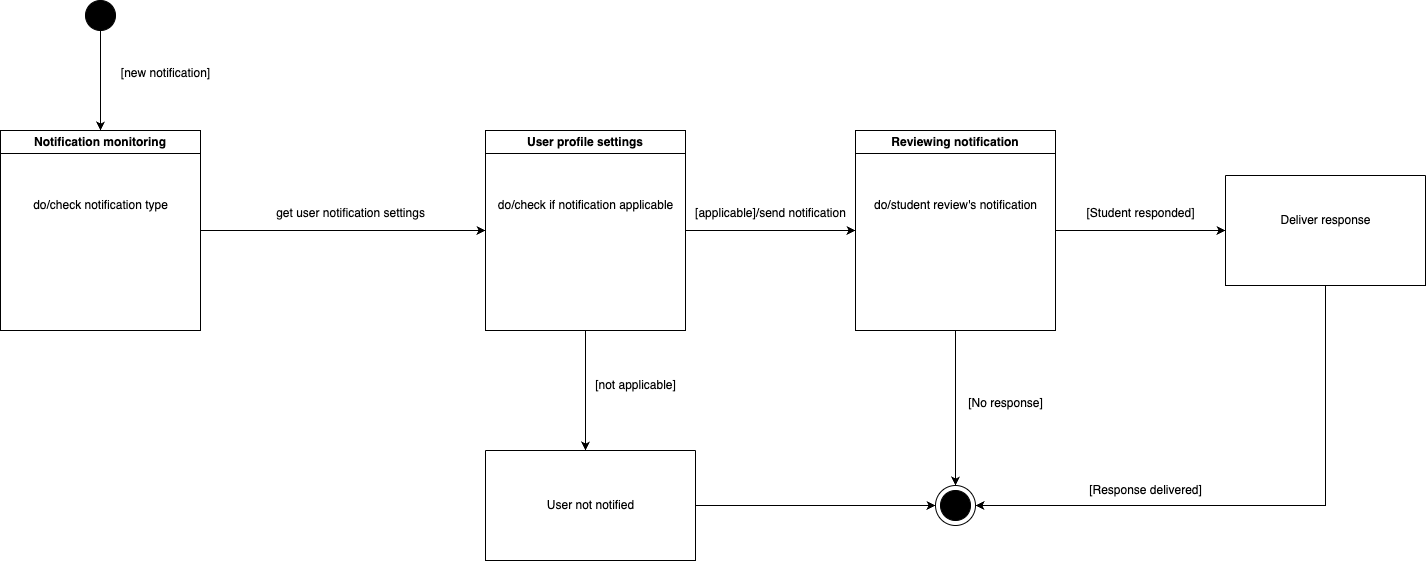

The diagram above was exported from draw.io. Its source (the exported page's mxGraphModel, read from the mxfile embedded in the PNG):
<mxGraphModel dx="1363" dy="761" grid="1" gridSize="10" guides="1" tooltips="1" connect="1" arrows="1" fold="1" page="1" pageScale="1" pageWidth="827" pageHeight="1169" math="0" shadow="0">
  <root>
    <mxCell id="0" />
    <mxCell id="1" parent="0" />
    <mxCell id="-mTPZF1IXxDro11lRGje-3" style="edgeStyle=orthogonalEdgeStyle;rounded=0;orthogonalLoop=1;jettySize=auto;html=1;entryX=0.5;entryY=0;entryDx=0;entryDy=0;" edge="1" parent="1" source="-mTPZF1IXxDro11lRGje-1" target="-mTPZF1IXxDro11lRGje-2">
      <mxGeometry relative="1" as="geometry" />
    </mxCell>
    <mxCell id="-mTPZF1IXxDro11lRGje-1" value="" style="ellipse;whiteSpace=wrap;html=1;aspect=fixed;fillColor=#000000;" vertex="1" parent="1">
      <mxGeometry x="160" y="80" width="30" height="30" as="geometry" />
    </mxCell>
    <mxCell id="-mTPZF1IXxDro11lRGje-7" style="edgeStyle=orthogonalEdgeStyle;rounded=0;orthogonalLoop=1;jettySize=auto;html=1;entryX=0;entryY=0.5;entryDx=0;entryDy=0;" edge="1" parent="1" source="-mTPZF1IXxDro11lRGje-2" target="-mTPZF1IXxDro11lRGje-6">
      <mxGeometry relative="1" as="geometry" />
    </mxCell>
    <mxCell id="-mTPZF1IXxDro11lRGje-2" value="Notification monitoring" style="swimlane;whiteSpace=wrap;html=1;" vertex="1" parent="1">
      <mxGeometry x="75" y="210" width="200" height="200" as="geometry" />
    </mxCell>
    <mxCell id="-mTPZF1IXxDro11lRGje-5" value="do/check notification type" style="text;html=1;align=center;verticalAlign=middle;resizable=0;points=[];autosize=1;strokeColor=none;fillColor=none;" vertex="1" parent="-mTPZF1IXxDro11lRGje-2">
      <mxGeometry x="20" y="60" width="160" height="30" as="geometry" />
    </mxCell>
    <mxCell id="-mTPZF1IXxDro11lRGje-4" value="[new notification]" style="text;html=1;align=center;verticalAlign=middle;resizable=0;points=[];autosize=1;strokeColor=none;fillColor=none;" vertex="1" parent="1">
      <mxGeometry x="185" y="138" width="110" height="30" as="geometry" />
    </mxCell>
    <mxCell id="-mTPZF1IXxDro11lRGje-11" style="edgeStyle=orthogonalEdgeStyle;rounded=0;orthogonalLoop=1;jettySize=auto;html=1;entryX=0.5;entryY=0;entryDx=0;entryDy=0;" edge="1" parent="1" source="-mTPZF1IXxDro11lRGje-6">
      <mxGeometry relative="1" as="geometry">
        <mxPoint x="660" y="530" as="targetPoint" />
      </mxGeometry>
    </mxCell>
    <mxCell id="-mTPZF1IXxDro11lRGje-16" style="edgeStyle=orthogonalEdgeStyle;rounded=0;orthogonalLoop=1;jettySize=auto;html=1;entryX=0;entryY=0.5;entryDx=0;entryDy=0;" edge="1" parent="1" source="-mTPZF1IXxDro11lRGje-6" target="-mTPZF1IXxDro11lRGje-15">
      <mxGeometry relative="1" as="geometry" />
    </mxCell>
    <mxCell id="-mTPZF1IXxDro11lRGje-6" value="User profile settings" style="swimlane;whiteSpace=wrap;html=1;" vertex="1" parent="1">
      <mxGeometry x="560" y="210" width="200" height="200" as="geometry" />
    </mxCell>
    <mxCell id="-mTPZF1IXxDro11lRGje-9" value="do/check if notification applicable" style="text;html=1;align=center;verticalAlign=middle;resizable=0;points=[];autosize=1;strokeColor=none;fillColor=none;" vertex="1" parent="-mTPZF1IXxDro11lRGje-6">
      <mxGeometry y="60" width="200" height="30" as="geometry" />
    </mxCell>
    <mxCell id="-mTPZF1IXxDro11lRGje-8" value="get user notification settings" style="text;html=1;align=center;verticalAlign=middle;resizable=0;points=[];autosize=1;strokeColor=none;fillColor=none;" vertex="1" parent="1">
      <mxGeometry x="340" y="278" width="170" height="30" as="geometry" />
    </mxCell>
    <mxCell id="-mTPZF1IXxDro11lRGje-12" value="[not applicable]" style="text;html=1;align=center;verticalAlign=middle;resizable=0;points=[];autosize=1;strokeColor=none;fillColor=none;" vertex="1" parent="1">
      <mxGeometry x="660" y="450" width="100" height="30" as="geometry" />
    </mxCell>
    <mxCell id="-mTPZF1IXxDro11lRGje-22" style="edgeStyle=orthogonalEdgeStyle;rounded=0;orthogonalLoop=1;jettySize=auto;html=1;entryX=0;entryY=0.5;entryDx=0;entryDy=0;" edge="1" parent="1" source="-mTPZF1IXxDro11lRGje-13" target="-mTPZF1IXxDro11lRGje-19">
      <mxGeometry relative="1" as="geometry" />
    </mxCell>
    <mxCell id="-mTPZF1IXxDro11lRGje-13" value="" style="swimlane;startSize=0;" vertex="1" parent="1">
      <mxGeometry x="560" y="530" width="210" height="110" as="geometry" />
    </mxCell>
    <mxCell id="-mTPZF1IXxDro11lRGje-14" value="User not notified" style="text;html=1;align=center;verticalAlign=middle;resizable=0;points=[];autosize=1;strokeColor=none;fillColor=none;" vertex="1" parent="-mTPZF1IXxDro11lRGje-13">
      <mxGeometry x="50" y="40" width="110" height="30" as="geometry" />
    </mxCell>
    <mxCell id="-mTPZF1IXxDro11lRGje-21" style="edgeStyle=orthogonalEdgeStyle;rounded=0;orthogonalLoop=1;jettySize=auto;html=1;entryX=0.5;entryY=0;entryDx=0;entryDy=0;" edge="1" parent="1" source="-mTPZF1IXxDro11lRGje-15" target="-mTPZF1IXxDro11lRGje-19">
      <mxGeometry relative="1" as="geometry" />
    </mxCell>
    <mxCell id="-mTPZF1IXxDro11lRGje-27" style="edgeStyle=orthogonalEdgeStyle;rounded=0;orthogonalLoop=1;jettySize=auto;html=1;entryX=0;entryY=0.5;entryDx=0;entryDy=0;" edge="1" parent="1" source="-mTPZF1IXxDro11lRGje-15" target="-mTPZF1IXxDro11lRGje-24">
      <mxGeometry relative="1" as="geometry" />
    </mxCell>
    <mxCell id="-mTPZF1IXxDro11lRGje-15" value="Reviewing notification" style="swimlane;whiteSpace=wrap;html=1;" vertex="1" parent="1">
      <mxGeometry x="930" y="210" width="200" height="200" as="geometry" />
    </mxCell>
    <mxCell id="-mTPZF1IXxDro11lRGje-18" value="do/student review's notification" style="text;html=1;align=center;verticalAlign=middle;resizable=0;points=[];autosize=1;strokeColor=none;fillColor=none;" vertex="1" parent="-mTPZF1IXxDro11lRGje-15">
      <mxGeometry x="5" y="60" width="190" height="30" as="geometry" />
    </mxCell>
    <mxCell id="-mTPZF1IXxDro11lRGje-17" value="[applicable]/send notification" style="text;html=1;align=center;verticalAlign=middle;resizable=0;points=[];autosize=1;strokeColor=none;fillColor=none;" vertex="1" parent="1">
      <mxGeometry x="760" y="278" width="170" height="30" as="geometry" />
    </mxCell>
    <mxCell id="-mTPZF1IXxDro11lRGje-19" value="" style="ellipse;whiteSpace=wrap;html=1;aspect=fixed;" vertex="1" parent="1">
      <mxGeometry x="1010" y="565" width="40" height="40" as="geometry" />
    </mxCell>
    <mxCell id="-mTPZF1IXxDro11lRGje-20" value="" style="ellipse;whiteSpace=wrap;html=1;aspect=fixed;fillColor=#000000;" vertex="1" parent="1">
      <mxGeometry x="1015" y="570" width="30" height="30" as="geometry" />
    </mxCell>
    <mxCell id="-mTPZF1IXxDro11lRGje-23" value="[No response]" style="text;html=1;align=center;verticalAlign=middle;resizable=0;points=[];autosize=1;strokeColor=none;fillColor=none;" vertex="1" parent="1">
      <mxGeometry x="1030" y="468" width="100" height="30" as="geometry" />
    </mxCell>
    <mxCell id="-mTPZF1IXxDro11lRGje-29" style="edgeStyle=orthogonalEdgeStyle;rounded=0;orthogonalLoop=1;jettySize=auto;html=1;entryX=1;entryY=0.5;entryDx=0;entryDy=0;" edge="1" parent="1" source="-mTPZF1IXxDro11lRGje-24" target="-mTPZF1IXxDro11lRGje-19">
      <mxGeometry relative="1" as="geometry">
        <Array as="points">
          <mxPoint x="1400" y="585" />
        </Array>
      </mxGeometry>
    </mxCell>
    <mxCell id="-mTPZF1IXxDro11lRGje-24" value="" style="swimlane;startSize=0;" vertex="1" parent="1">
      <mxGeometry x="1300" y="255" width="200" height="110" as="geometry" />
    </mxCell>
    <mxCell id="-mTPZF1IXxDro11lRGje-25" value="Deliver response" style="text;html=1;align=center;verticalAlign=middle;resizable=0;points=[];autosize=1;strokeColor=none;fillColor=none;" vertex="1" parent="-mTPZF1IXxDro11lRGje-24">
      <mxGeometry x="45" y="30" width="110" height="30" as="geometry" />
    </mxCell>
    <mxCell id="-mTPZF1IXxDro11lRGje-28" value="[Student responded]" style="text;html=1;align=center;verticalAlign=middle;resizable=0;points=[];autosize=1;strokeColor=none;fillColor=none;" vertex="1" parent="1">
      <mxGeometry x="1150" y="278" width="130" height="30" as="geometry" />
    </mxCell>
    <mxCell id="-mTPZF1IXxDro11lRGje-30" value="[Response delivered]" style="text;html=1;align=center;verticalAlign=middle;resizable=0;points=[];autosize=1;strokeColor=none;fillColor=none;" vertex="1" parent="1">
      <mxGeometry x="1150" y="555" width="140" height="30" as="geometry" />
    </mxCell>
  </root>
</mxGraphModel>